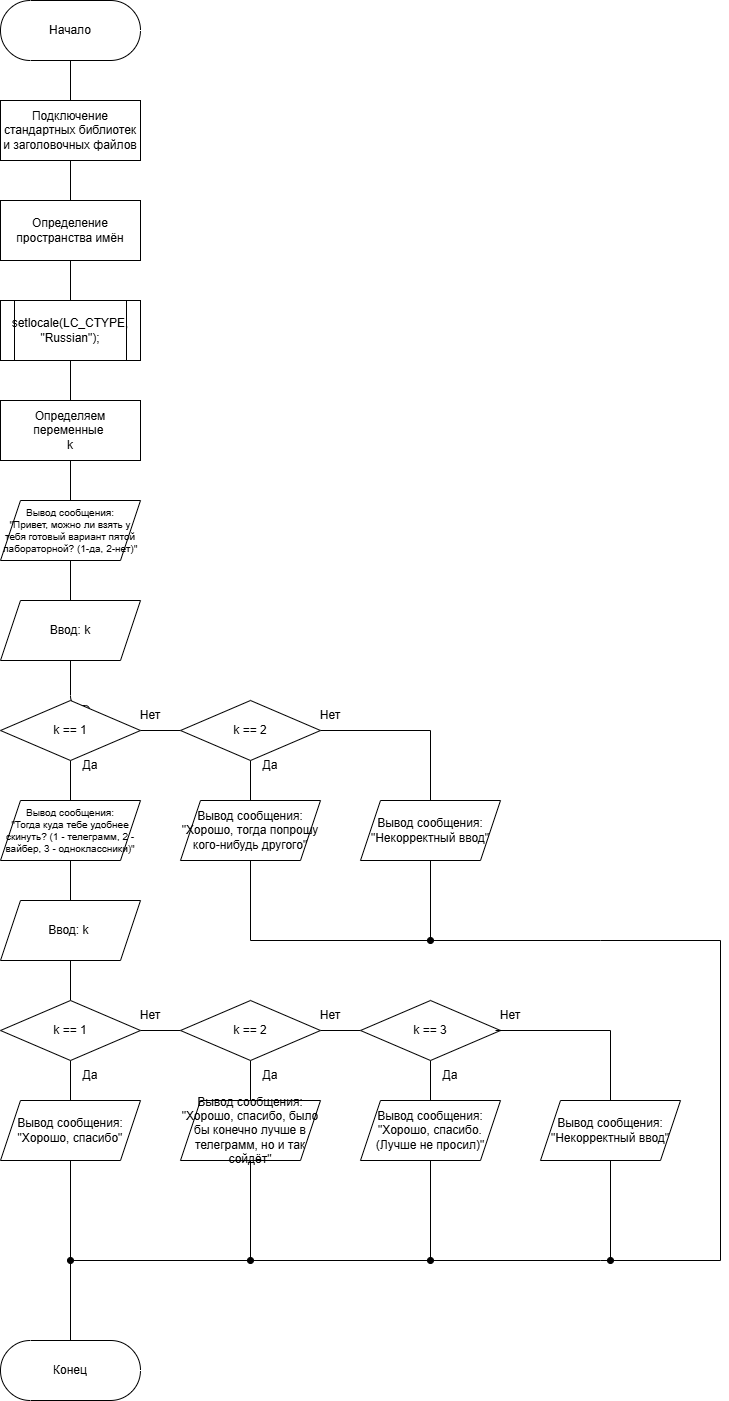

The diagram above was exported from draw.io. Its source (the exported page's mxGraphModel, read from the mxfile embedded in the PNG):
<mxGraphModel dx="1122" dy="880" grid="1" gridSize="10" guides="1" tooltips="1" connect="1" arrows="1" fold="1" page="1" pageScale="1" pageWidth="827" pageHeight="1169" math="0" shadow="0">
  <root>
    <mxCell id="0" />
    <mxCell id="1" parent="0" />
    <mxCell id="XYdB3XHBmBceflo22fql-53" value="" style="edgeStyle=orthogonalEdgeStyle;orthogonalLoop=1;jettySize=auto;html=1;endArrow=none;endFill=0;" edge="1" parent="1" source="XYdB3XHBmBceflo22fql-1" target="XYdB3XHBmBceflo22fql-2">
      <mxGeometry relative="1" as="geometry" />
    </mxCell>
    <mxCell id="XYdB3XHBmBceflo22fql-1" value="Начало" style="html=1;dashed=0;whiteSpace=wrap;shape=mxgraph.dfd.start;rounded=0;" vertex="1" parent="1">
      <mxGeometry x="320" y="80" width="140" height="60" as="geometry" />
    </mxCell>
    <mxCell id="XYdB3XHBmBceflo22fql-54" value="" style="edgeStyle=orthogonalEdgeStyle;shape=connector;rounded=1;orthogonalLoop=1;jettySize=auto;html=1;strokeColor=default;align=center;verticalAlign=middle;fontFamily=Helvetica;fontSize=11;fontColor=default;labelBackgroundColor=default;endArrow=none;endFill=0;" edge="1" parent="1" source="XYdB3XHBmBceflo22fql-2" target="XYdB3XHBmBceflo22fql-3">
      <mxGeometry relative="1" as="geometry" />
    </mxCell>
    <mxCell id="XYdB3XHBmBceflo22fql-2" value="Подключение стандартных библиотек и заголовочных файлов" style="whiteSpace=wrap;html=1;rounded=0;" vertex="1" parent="1">
      <mxGeometry x="320" y="180" width="140" height="60" as="geometry" />
    </mxCell>
    <mxCell id="XYdB3XHBmBceflo22fql-55" value="" style="edgeStyle=orthogonalEdgeStyle;shape=connector;rounded=1;orthogonalLoop=1;jettySize=auto;html=1;strokeColor=default;align=center;verticalAlign=middle;fontFamily=Helvetica;fontSize=11;fontColor=default;labelBackgroundColor=default;endArrow=none;endFill=0;" edge="1" parent="1" source="XYdB3XHBmBceflo22fql-3" target="XYdB3XHBmBceflo22fql-4">
      <mxGeometry relative="1" as="geometry" />
    </mxCell>
    <mxCell id="XYdB3XHBmBceflo22fql-3" value="Определение пространства имён" style="whiteSpace=wrap;html=1;rounded=0;" vertex="1" parent="1">
      <mxGeometry x="320" y="280" width="140" height="60" as="geometry" />
    </mxCell>
    <mxCell id="XYdB3XHBmBceflo22fql-56" value="" style="edgeStyle=orthogonalEdgeStyle;shape=connector;rounded=1;orthogonalLoop=1;jettySize=auto;html=1;strokeColor=default;align=center;verticalAlign=middle;fontFamily=Helvetica;fontSize=11;fontColor=default;labelBackgroundColor=default;endArrow=none;endFill=0;" edge="1" parent="1" source="XYdB3XHBmBceflo22fql-4" target="XYdB3XHBmBceflo22fql-5">
      <mxGeometry relative="1" as="geometry" />
    </mxCell>
    <mxCell id="XYdB3XHBmBceflo22fql-4" value="&lt;div&gt;&lt;span style=&quot;background-color: transparent; color: light-dark(rgb(0, 0, 0), rgb(255, 255, 255));&quot;&gt;setlocale(LC_CTYPE, &quot;Russian&quot;);&lt;/span&gt;&lt;/div&gt;" style="shape=process;whiteSpace=wrap;html=1;backgroundOutline=1;fontSize=12;rounded=0;" vertex="1" parent="1">
      <mxGeometry x="320" y="380" width="140" height="60" as="geometry" />
    </mxCell>
    <mxCell id="XYdB3XHBmBceflo22fql-57" value="" style="edgeStyle=orthogonalEdgeStyle;shape=connector;rounded=1;orthogonalLoop=1;jettySize=auto;html=1;strokeColor=default;align=center;verticalAlign=middle;fontFamily=Helvetica;fontSize=11;fontColor=default;labelBackgroundColor=default;endArrow=none;endFill=0;" edge="1" parent="1" source="XYdB3XHBmBceflo22fql-5" target="XYdB3XHBmBceflo22fql-6">
      <mxGeometry relative="1" as="geometry" />
    </mxCell>
    <mxCell id="XYdB3XHBmBceflo22fql-5" value="Определяем переменные&amp;nbsp;&lt;div&gt;k&lt;/div&gt;" style="whiteSpace=wrap;html=1;rounded=0;" vertex="1" parent="1">
      <mxGeometry x="320" y="480" width="140" height="60" as="geometry" />
    </mxCell>
    <mxCell id="XYdB3XHBmBceflo22fql-58" value="" style="edgeStyle=orthogonalEdgeStyle;shape=connector;rounded=1;orthogonalLoop=1;jettySize=auto;html=1;strokeColor=default;align=center;verticalAlign=middle;fontFamily=Helvetica;fontSize=11;fontColor=default;labelBackgroundColor=default;endArrow=none;endFill=0;" edge="1" parent="1" source="XYdB3XHBmBceflo22fql-6" target="XYdB3XHBmBceflo22fql-7">
      <mxGeometry relative="1" as="geometry" />
    </mxCell>
    <mxCell id="XYdB3XHBmBceflo22fql-6" value="Вывод сообщения:&lt;div&gt;&quot;Привет, можно ли взять у тебя готовый вариант пятой лабораторной? (1-да, 2-нет)&quot;&lt;/div&gt;" style="shape=parallelogram;perimeter=parallelogramPerimeter;whiteSpace=wrap;html=1;fixedSize=1;rounded=0;fontSize=10;" vertex="1" parent="1">
      <mxGeometry x="320" y="580" width="140" height="60" as="geometry" />
    </mxCell>
    <mxCell id="XYdB3XHBmBceflo22fql-59" value="" style="edgeStyle=orthogonalEdgeStyle;shape=connector;rounded=1;orthogonalLoop=1;jettySize=auto;html=1;strokeColor=default;align=center;verticalAlign=middle;fontFamily=Helvetica;fontSize=11;fontColor=default;labelBackgroundColor=default;endArrow=none;endFill=0;" edge="1" parent="1" source="XYdB3XHBmBceflo22fql-7" target="XYdB3XHBmBceflo22fql-35">
      <mxGeometry relative="1" as="geometry" />
    </mxCell>
    <mxCell id="XYdB3XHBmBceflo22fql-7" value="Ввод: k" style="shape=parallelogram;perimeter=parallelogramPerimeter;whiteSpace=wrap;html=1;fixedSize=1;rounded=0;" vertex="1" parent="1">
      <mxGeometry x="320" y="680" width="140" height="60" as="geometry" />
    </mxCell>
    <mxCell id="XYdB3XHBmBceflo22fql-9" value="" style="edgeStyle=orthogonalEdgeStyle;rounded=0;orthogonalLoop=1;jettySize=auto;html=1;endArrow=none;endFill=0;" edge="1" parent="1" source="XYdB3XHBmBceflo22fql-11" target="XYdB3XHBmBceflo22fql-13">
      <mxGeometry relative="1" as="geometry" />
    </mxCell>
    <mxCell id="XYdB3XHBmBceflo22fql-10" value="" style="edgeStyle=orthogonalEdgeStyle;rounded=0;orthogonalLoop=1;jettySize=auto;html=1;endArrow=none;endFill=0;" edge="1" parent="1" source="XYdB3XHBmBceflo22fql-11" target="XYdB3XHBmBceflo22fql-30">
      <mxGeometry relative="1" as="geometry" />
    </mxCell>
    <mxCell id="XYdB3XHBmBceflo22fql-11" value="k == 1" style="rhombus;whiteSpace=wrap;html=1;rounded=0;" vertex="1" parent="1">
      <mxGeometry x="320" y="780" width="140" height="60" as="geometry" />
    </mxCell>
    <mxCell id="XYdB3XHBmBceflo22fql-12" value="" style="edgeStyle=orthogonalEdgeStyle;rounded=0;orthogonalLoop=1;jettySize=auto;html=1;endArrow=none;endFill=0;" edge="1" parent="1" source="XYdB3XHBmBceflo22fql-13" target="XYdB3XHBmBceflo22fql-15">
      <mxGeometry relative="1" as="geometry" />
    </mxCell>
    <mxCell id="XYdB3XHBmBceflo22fql-13" value="Вывод сообщения:&lt;div&gt;&quot;Тогда куда тебе удобнее скинуть? (1 - телеграмм, 2 - вайбер, 3 - одноклассники)&quot;&lt;/div&gt;" style="shape=parallelogram;perimeter=parallelogramPerimeter;whiteSpace=wrap;html=1;fixedSize=1;rounded=0;fontSize=10;" vertex="1" parent="1">
      <mxGeometry x="320" y="880.0000000000002" width="140" height="60" as="geometry" />
    </mxCell>
    <mxCell id="XYdB3XHBmBceflo22fql-14" value="" style="edgeStyle=orthogonalEdgeStyle;rounded=0;orthogonalLoop=1;jettySize=auto;html=1;endArrow=none;endFill=0;" edge="1" parent="1" source="XYdB3XHBmBceflo22fql-15" target="XYdB3XHBmBceflo22fql-18">
      <mxGeometry relative="1" as="geometry" />
    </mxCell>
    <mxCell id="XYdB3XHBmBceflo22fql-15" value="Ввод: k&amp;nbsp;" style="shape=parallelogram;perimeter=parallelogramPerimeter;whiteSpace=wrap;html=1;fixedSize=1;rounded=0;" vertex="1" parent="1">
      <mxGeometry x="320" y="980.0000000000002" width="140" height="60" as="geometry" />
    </mxCell>
    <mxCell id="XYdB3XHBmBceflo22fql-16" value="" style="edgeStyle=orthogonalEdgeStyle;rounded=0;orthogonalLoop=1;jettySize=auto;html=1;endArrow=none;endFill=0;" edge="1" parent="1" source="XYdB3XHBmBceflo22fql-18" target="XYdB3XHBmBceflo22fql-19">
      <mxGeometry relative="1" as="geometry" />
    </mxCell>
    <mxCell id="XYdB3XHBmBceflo22fql-17" value="" style="edgeStyle=orthogonalEdgeStyle;rounded=0;orthogonalLoop=1;jettySize=auto;html=1;endArrow=none;endFill=0;" edge="1" parent="1" source="XYdB3XHBmBceflo22fql-18" target="XYdB3XHBmBceflo22fql-22">
      <mxGeometry relative="1" as="geometry" />
    </mxCell>
    <mxCell id="XYdB3XHBmBceflo22fql-18" value="k == 1" style="rhombus;whiteSpace=wrap;html=1;rounded=0;" vertex="1" parent="1">
      <mxGeometry x="320" y="1080" width="140" height="60" as="geometry" />
    </mxCell>
    <mxCell id="XYdB3XHBmBceflo22fql-19" value="Вывод сообщения:&lt;div&gt;&quot;Хорошо, спасибо&quot;&lt;/div&gt;" style="shape=parallelogram;perimeter=parallelogramPerimeter;whiteSpace=wrap;html=1;fixedSize=1;rounded=0;" vertex="1" parent="1">
      <mxGeometry x="320" y="1180.0000000000002" width="140" height="60" as="geometry" />
    </mxCell>
    <mxCell id="XYdB3XHBmBceflo22fql-20" value="" style="edgeStyle=orthogonalEdgeStyle;rounded=0;orthogonalLoop=1;jettySize=auto;html=1;endArrow=none;endFill=0;" edge="1" parent="1" source="XYdB3XHBmBceflo22fql-22" target="XYdB3XHBmBceflo22fql-25">
      <mxGeometry relative="1" as="geometry" />
    </mxCell>
    <mxCell id="XYdB3XHBmBceflo22fql-21" value="" style="edgeStyle=orthogonalEdgeStyle;rounded=0;orthogonalLoop=1;jettySize=auto;html=1;endArrow=none;endFill=0;" edge="1" parent="1" source="XYdB3XHBmBceflo22fql-22" target="XYdB3XHBmBceflo22fql-23">
      <mxGeometry relative="1" as="geometry" />
    </mxCell>
    <mxCell id="XYdB3XHBmBceflo22fql-22" value="k == 2" style="rhombus;whiteSpace=wrap;html=1;rounded=0;" vertex="1" parent="1">
      <mxGeometry x="500" y="1080" width="140" height="60" as="geometry" />
    </mxCell>
    <mxCell id="XYdB3XHBmBceflo22fql-23" value="Вывод сообщения:&lt;div&gt;&quot;Хорошо, спасибо, было бы конечно лучше в телеграмм, но и так сойдёт&quot;&lt;/div&gt;" style="shape=parallelogram;perimeter=parallelogramPerimeter;whiteSpace=wrap;html=1;fixedSize=1;rounded=0;" vertex="1" parent="1">
      <mxGeometry x="500" y="1180.0000000000002" width="140" height="60" as="geometry" />
    </mxCell>
    <mxCell id="XYdB3XHBmBceflo22fql-24" value="" style="edgeStyle=orthogonalEdgeStyle;rounded=0;orthogonalLoop=1;jettySize=auto;html=1;endArrow=none;endFill=0;" edge="1" parent="1" source="XYdB3XHBmBceflo22fql-25" target="XYdB3XHBmBceflo22fql-26">
      <mxGeometry relative="1" as="geometry" />
    </mxCell>
    <mxCell id="XYdB3XHBmBceflo22fql-25" value="k == 3" style="rhombus;whiteSpace=wrap;html=1;rounded=0;" vertex="1" parent="1">
      <mxGeometry x="680" y="1080" width="140" height="60" as="geometry" />
    </mxCell>
    <mxCell id="XYdB3XHBmBceflo22fql-26" value="Вывод сообщения:&lt;div&gt;&quot;Хорошо, спасибо. (Лучше не просил)&quot;&lt;/div&gt;" style="shape=parallelogram;perimeter=parallelogramPerimeter;whiteSpace=wrap;html=1;fixedSize=1;rounded=0;" vertex="1" parent="1">
      <mxGeometry x="680" y="1180.0000000000002" width="140" height="60" as="geometry" />
    </mxCell>
    <mxCell id="XYdB3XHBmBceflo22fql-27" value="Конец" style="html=1;dashed=0;whiteSpace=wrap;shape=mxgraph.dfd.start;rounded=0;" vertex="1" parent="1">
      <mxGeometry x="320" y="1420.0000000000002" width="140" height="60" as="geometry" />
    </mxCell>
    <mxCell id="XYdB3XHBmBceflo22fql-28" value="" style="edgeStyle=orthogonalEdgeStyle;rounded=0;orthogonalLoop=1;jettySize=auto;html=1;endArrow=none;endFill=0;" edge="1" parent="1" source="XYdB3XHBmBceflo22fql-30" target="XYdB3XHBmBceflo22fql-31">
      <mxGeometry relative="1" as="geometry" />
    </mxCell>
    <mxCell id="XYdB3XHBmBceflo22fql-29" style="edgeStyle=orthogonalEdgeStyle;rounded=0;orthogonalLoop=1;jettySize=auto;html=1;exitX=1;exitY=0.5;exitDx=0;exitDy=0;entryX=0.5;entryY=0;entryDx=0;entryDy=0;endArrow=none;endFill=0;" edge="1" parent="1" source="XYdB3XHBmBceflo22fql-30" target="XYdB3XHBmBceflo22fql-32">
      <mxGeometry relative="1" as="geometry" />
    </mxCell>
    <mxCell id="XYdB3XHBmBceflo22fql-30" value="k == 2" style="rhombus;whiteSpace=wrap;html=1;rounded=0;" vertex="1" parent="1">
      <mxGeometry x="500" y="780" width="140" height="60" as="geometry" />
    </mxCell>
    <mxCell id="XYdB3XHBmBceflo22fql-31" value="Вывод сообщения:&lt;div&gt;&quot;Хорошо, тогда попрошу кого-нибудь другого&quot;&lt;/div&gt;" style="shape=parallelogram;perimeter=parallelogramPerimeter;whiteSpace=wrap;html=1;fixedSize=1;rounded=0;" vertex="1" parent="1">
      <mxGeometry x="500" y="880.0000000000002" width="140" height="60" as="geometry" />
    </mxCell>
    <mxCell id="XYdB3XHBmBceflo22fql-32" value="Вывод сообщения:&lt;div&gt;&quot;Некорректный ввод&quot;&lt;/div&gt;" style="shape=parallelogram;perimeter=parallelogramPerimeter;whiteSpace=wrap;html=1;fixedSize=1;rounded=0;" vertex="1" parent="1">
      <mxGeometry x="680" y="880.0000000000002" width="140" height="60" as="geometry" />
    </mxCell>
    <mxCell id="XYdB3XHBmBceflo22fql-33" value="Нет" style="text;html=1;whiteSpace=wrap;strokeColor=none;fillColor=none;align=center;verticalAlign=middle;rounded=0;" vertex="1" parent="1">
      <mxGeometry x="440" y="780.0000000000002" width="60" height="30" as="geometry" />
    </mxCell>
    <mxCell id="XYdB3XHBmBceflo22fql-34" value="Нет" style="text;html=1;whiteSpace=wrap;strokeColor=none;fillColor=none;align=center;verticalAlign=middle;rounded=0;" vertex="1" parent="1">
      <mxGeometry x="620" y="780.0000000000002" width="60" height="30" as="geometry" />
    </mxCell>
    <mxCell id="XYdB3XHBmBceflo22fql-35" value="Да" style="text;html=1;whiteSpace=wrap;strokeColor=none;fillColor=none;align=center;verticalAlign=middle;rounded=0;" vertex="1" parent="1">
      <mxGeometry x="380" y="830.0000000000002" width="60" height="30" as="geometry" />
    </mxCell>
    <mxCell id="XYdB3XHBmBceflo22fql-36" value="Да" style="text;html=1;whiteSpace=wrap;strokeColor=none;fillColor=none;align=center;verticalAlign=middle;rounded=0;" vertex="1" parent="1">
      <mxGeometry x="560" y="830.0000000000002" width="60" height="30" as="geometry" />
    </mxCell>
    <mxCell id="XYdB3XHBmBceflo22fql-37" value="Да" style="text;html=1;whiteSpace=wrap;strokeColor=none;fillColor=none;align=center;verticalAlign=middle;rounded=0;" vertex="1" parent="1">
      <mxGeometry x="380" y="1140.0000000000002" width="60" height="30" as="geometry" />
    </mxCell>
    <mxCell id="XYdB3XHBmBceflo22fql-38" value="Да" style="text;html=1;whiteSpace=wrap;strokeColor=none;fillColor=none;align=center;verticalAlign=middle;rounded=0;" vertex="1" parent="1">
      <mxGeometry x="560" y="1140.0000000000002" width="60" height="30" as="geometry" />
    </mxCell>
    <mxCell id="XYdB3XHBmBceflo22fql-39" value="Да" style="text;html=1;whiteSpace=wrap;strokeColor=none;fillColor=none;align=center;verticalAlign=middle;rounded=0;" vertex="1" parent="1">
      <mxGeometry x="740" y="1140.0000000000002" width="60" height="30" as="geometry" />
    </mxCell>
    <mxCell id="XYdB3XHBmBceflo22fql-40" value="Нет" style="text;html=1;whiteSpace=wrap;strokeColor=none;fillColor=none;align=center;verticalAlign=middle;rounded=0;" vertex="1" parent="1">
      <mxGeometry x="620" y="1080.0000000000002" width="60" height="30" as="geometry" />
    </mxCell>
    <mxCell id="XYdB3XHBmBceflo22fql-41" value="Нет" style="text;html=1;whiteSpace=wrap;strokeColor=none;fillColor=none;align=center;verticalAlign=middle;rounded=0;" vertex="1" parent="1">
      <mxGeometry x="440" y="1080.0000000000002" width="60" height="30" as="geometry" />
    </mxCell>
    <mxCell id="XYdB3XHBmBceflo22fql-42" value="" style="endArrow=none;html=1;rounded=0;exitX=0.5;exitY=1;exitDx=0;exitDy=0;entryX=0.5;entryY=0.5;entryDx=0;entryDy=-29.999999999999996;entryPerimeter=0;endFill=0;" edge="1" parent="1" source="XYdB3XHBmBceflo22fql-19" target="XYdB3XHBmBceflo22fql-27">
      <mxGeometry width="50" height="50" relative="1" as="geometry">
        <mxPoint x="470" y="1350.0000000000002" as="sourcePoint" />
        <mxPoint x="520" y="1300.0000000000002" as="targetPoint" />
      </mxGeometry>
    </mxCell>
    <mxCell id="XYdB3XHBmBceflo22fql-43" value="" style="endArrow=oval;html=1;rounded=0;exitX=0.5;exitY=1;exitDx=0;exitDy=0;endFill=1;" edge="1" parent="1" source="XYdB3XHBmBceflo22fql-31">
      <mxGeometry width="50" height="50" relative="1" as="geometry">
        <mxPoint x="570" y="1050.0000000000002" as="sourcePoint" />
        <mxPoint x="390" y="1340.0000000000002" as="targetPoint" />
        <Array as="points">
          <mxPoint x="570" y="1020.0000000000002" />
          <mxPoint x="920" y="1020.0000000000002" />
          <mxPoint x="1040" y="1020" />
          <mxPoint x="1040" y="1340" />
          <mxPoint x="920" y="1340.0000000000002" />
        </Array>
      </mxGeometry>
    </mxCell>
    <mxCell id="XYdB3XHBmBceflo22fql-44" value="" style="endArrow=oval;html=1;rounded=0;exitX=0.5;exitY=1;exitDx=0;exitDy=0;endFill=1;" edge="1" parent="1" source="XYdB3XHBmBceflo22fql-32">
      <mxGeometry width="50" height="50" relative="1" as="geometry">
        <mxPoint x="740" y="1010.0000000000002" as="sourcePoint" />
        <mxPoint x="750" y="1020.0000000000002" as="targetPoint" />
      </mxGeometry>
    </mxCell>
    <mxCell id="XYdB3XHBmBceflo22fql-45" value="" style="endArrow=oval;html=1;rounded=0;exitX=0.5;exitY=1;exitDx=0;exitDy=0;endFill=1;" edge="1" parent="1" source="XYdB3XHBmBceflo22fql-23">
      <mxGeometry width="50" height="50" relative="1" as="geometry">
        <mxPoint x="570" y="1240.0000000000002" as="sourcePoint" />
        <mxPoint x="570" y="1340.0000000000002" as="targetPoint" />
      </mxGeometry>
    </mxCell>
    <mxCell id="XYdB3XHBmBceflo22fql-46" value="" style="endArrow=oval;html=1;rounded=0;exitX=0.5;exitY=1;exitDx=0;exitDy=0;endFill=1;" edge="1" parent="1" source="XYdB3XHBmBceflo22fql-26">
      <mxGeometry width="50" height="50" relative="1" as="geometry">
        <mxPoint x="750" y="1240.0000000000002" as="sourcePoint" />
        <mxPoint x="750" y="1340.0000000000002" as="targetPoint" />
      </mxGeometry>
    </mxCell>
    <mxCell id="XYdB3XHBmBceflo22fql-51" style="edgeStyle=orthogonalEdgeStyle;orthogonalLoop=1;jettySize=auto;html=1;exitX=0.25;exitY=1;exitDx=0;exitDy=0;entryX=0.5;entryY=0;entryDx=0;entryDy=0;rounded=0;curved=0;endArrow=none;endFill=0;" edge="1" parent="1" source="XYdB3XHBmBceflo22fql-48" target="XYdB3XHBmBceflo22fql-49">
      <mxGeometry relative="1" as="geometry">
        <Array as="points">
          <mxPoint x="930" y="1110" />
        </Array>
      </mxGeometry>
    </mxCell>
    <mxCell id="XYdB3XHBmBceflo22fql-48" value="Нет" style="text;html=1;whiteSpace=wrap;strokeColor=none;fillColor=none;align=center;verticalAlign=middle;rounded=0;" vertex="1" parent="1">
      <mxGeometry x="800" y="1080.0000000000002" width="60" height="30" as="geometry" />
    </mxCell>
    <mxCell id="XYdB3XHBmBceflo22fql-49" value="Вывод сообщения:&lt;div&gt;&quot;Некорректный ввод&quot;&lt;/div&gt;" style="shape=parallelogram;perimeter=parallelogramPerimeter;whiteSpace=wrap;html=1;fixedSize=1;rounded=0;" vertex="1" parent="1">
      <mxGeometry x="860" y="1180" width="140" height="60" as="geometry" />
    </mxCell>
    <mxCell id="XYdB3XHBmBceflo22fql-52" value="" style="endArrow=oval;html=1;rounded=0;exitX=0.5;exitY=1;exitDx=0;exitDy=0;endFill=1;" edge="1" parent="1" source="XYdB3XHBmBceflo22fql-49">
      <mxGeometry width="50" height="50" relative="1" as="geometry">
        <mxPoint x="910" y="1270" as="sourcePoint" />
        <mxPoint x="930" y="1340" as="targetPoint" />
      </mxGeometry>
    </mxCell>
  </root>
</mxGraphModel>